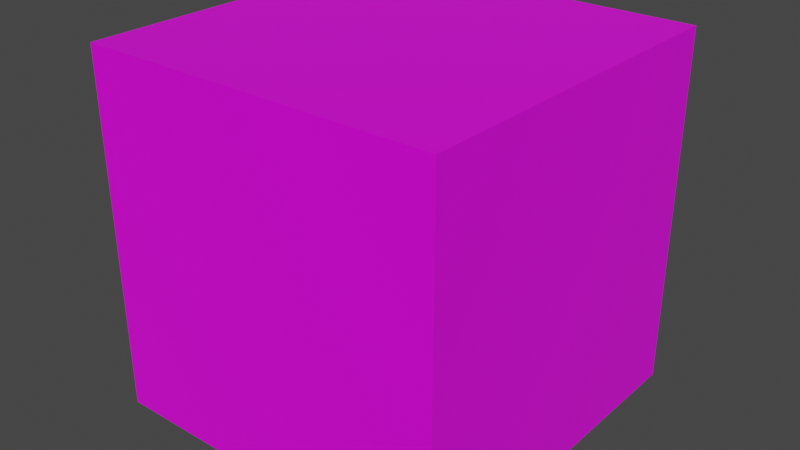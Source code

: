# Source: Ice1.blend  (saved by Blender 2.80.75; exported with 4.5.12 LTS)
import bpy
from mathutils import Matrix  # noqa: F401  (used for matrix-valued properties, if any)

bpy.ops.wm.read_factory_settings(use_empty=True)
scene = bpy.context.scene
scene.name = 'Scene'

# ---- collections
col_collection = bpy.data.collections.new('Collection'); scene.collection.children.link(col_collection)

# ---- images (referenced by path relative to the original .blend; pixels are not part of the script)
import os
ASSET_DIR = os.environ.get("B2B_ASSET_DIR", "")  # directory of the original .blend (textures are referenced by path, not embedded)
HERE = os.path.dirname(os.path.abspath(__file__))  # packed textures are extracted next to this script under _unpacked/

def load_image(name, relpath, width, height, colorspace="sRGB"):
    """Load a texture the original file referenced (path relative to the .blend, or extracted next to this script)."""
    p = next((c for c in (os.path.join(HERE, relpath), os.path.join(ASSET_DIR, relpath)) if relpath and os.path.exists(c)), "")
    if p:
        img = bpy.data.images.load(p, check_existing=True)
        img.name = name
    else:  # same state as the original file: an image datablock whose file is absent (Cycles renders it pink)
        img = bpy.data.images.new(name, width, height)
        img.source = "FILE"
        img.filepath = "//" + (relpath or name)
    img.colorspace_settings.name = colorspace
    return img
img_ice2uv_texture_png = load_image('Ice2UV_Texture.png', 'Ice2UV_Texture.png', 1024, 1024, 'sRGB')

# ---- materials (node trees are filled in below, after node groups)
mat_material = bpy.data.materials.new('Material')
mat_material.alpha_threshold = 0.0
mat_material.use_transparent_shadow = False
mat_material.line_color = (0.0, 0.0, 0.0, 1.0)

# ---- material node trees
mat_material.use_nodes = True; mat_material.node_tree.nodes.clear()
_N = mat_material.node_tree.nodes; _L = mat_material.node_tree.links
n0 = _N.new('ShaderNodeOutputMaterial'); n0.name = 'Material Output'; n0.location = (300, 300)
n1 = _N.new('ShaderNodeBsdfPrincipled'); n1.name = 'Principled BSDF'; n1.location = (10, 300)
n1.distribution = 'GGX'
n1.subsurface_method = 'BURLEY'
n1.inputs[2].default_value = 0.4
n1.inputs[3].default_value = 1.45
n1.inputs[27].default_value = (0.0, 0.0, 0.0, 1.0)
n1.inputs[28].default_value = 1.0
n2 = _N.new('ShaderNodeTexImage'); n2.name = 'Image Texture'; n2.location = (-280, 280)
n2.image = img_ice2uv_texture_png
_L.new(n1.outputs[0], n0.inputs[0])
_L.new(n2.outputs[0], n1.inputs[0])
n0.is_active_output = True

# ---- world
world_world = bpy.data.worlds.new('World'); scene.world = world_world
world_world.use_nodes = True; world_world.node_tree.nodes.clear()
_N = world_world.node_tree.nodes; _L = world_world.node_tree.links
n0 = _N.new('ShaderNodeOutputWorld'); n0.name = 'World Output'; n0.location = (300, 300)
n1 = _N.new('ShaderNodeBackground'); n1.name = 'Background'; n1.location = (10, 300)
n1.inputs[0].default_value = (0.05088, 0.05088, 0.05088, 1.0)
_L.new(n1.outputs[0], n0.inputs[0])
n0.is_active_output = True
world_world.color = (0.05088, 0.05088, 0.05088)
world_world.use_sun_shadow = False
world_world.sun_shadow_jitter_overblur = 0.0

# ---- meshes
me_cube = bpy.data.meshes.new('Cube')
me_cube.from_pydata([(1.0, 1.0, 1.0), (1.0, 1.0, -1.0), (1.0, -1.0, 1.0), (1.0, -1.0, -1.0), (-1.0, 1.0, 1.0), (-1.0, 1.0, -1.0), (-1.0, -1.0, 1.0), (-1.0, -1.0, -1.0)], [], [(0, 4, 6, 2), (3, 2, 6, 7), (7, 6, 4, 5), (5, 1, 3, 7), (1, 0, 2, 3), (5, 4, 0, 1)])
_uv = me_cube.uv_layers.new(name='UVMap')
_uv.uv.foreach_set('vector', [0.375, 0.0, 0.625, 0.0, 0.625, 0.25, 0.375, 0.25, 0.375, 0.25, 0.625, 0.25, 0.625, 0.5, 0.375, 0.5, 0.375, 0.5, 0.625, 0.5, 0.625, 0.75, 0.375, 0.75, 0.375, 0.75, 0.625, 0.75, 0.625, 1.0, 0.375, 1.0, 0.125, 0.5, 0.375, 0.5, 0.375, 0.75, 0.125, 0.75, 0.625, 0.5, 0.875, 0.5, 0.875, 0.75, 0.625, 0.75])
me_cube.materials.append(mat_material)
me_cube.use_remesh_preserve_volume = False
me_cube.use_remesh_preserve_attributes = False
me_cube.use_mirror_vertex_groups = False
me_cube.update()

# ---- objects
ob_cube = bpy.data.objects.new('Cube', me_cube)

# ---- transforms, parenting, visibility, modifiers, constraints
ob_cube.location = (0.0, 0.0, 0.0)
ob_cube.lock_rotations_4d = False
ob_cube.empty_display_type = 'ARROWS'
ob_cube.lineart.crease_threshold = 0.0

# ---- collection membership
col_collection.objects.link(ob_cube)

# ---- scene / render settings (as saved in the file)
scene.frame_start = 1; scene.frame_end = 250; scene.frame_set(1)
scene.render.engine = 'BLENDER_EEVEE_NEXT'
scene.cycles.use_denoising = False
scene.cycles.samples = 128
scene.cycles.sampling_pattern = 'TABULATED_SOBOL'
scene.cycles.use_adaptive_sampling = False
scene.cycles.use_light_tree = False
scene.view_settings.view_transform = 'Filmic'
bpy.context.view_layer.update()

# ---- added for rendering (the .blend has no active camera and no usable light): camera, sun
cam_auto = bpy.data.cameras.new('AutoCamera')
cam_auto.lens = 50.0
cam_auto.sensor_width = 36.0
cam_auto.clip_end = 1000.0
ob_auto_camera = bpy.data.objects.new('AutoCamera', cam_auto)
scene.collection.objects.link(ob_auto_camera)
ob_auto_camera.location = (3.20507, -3.84609, 2.56406)
ob_auto_camera.rotation_euler = (1.09748, -7.21219e-08, 0.694738)
scene.camera = ob_auto_camera
light_auto_sun = bpy.data.lights.new('AutoSun', 'SUN')
light_auto_sun.energy = 3.0
light_auto_sun.angle = 0.0523599
ob_auto_sun = bpy.data.objects.new('AutoSun', light_auto_sun)
scene.collection.objects.link(ob_auto_sun)
ob_auto_sun.rotation_euler = (0.872665, 0.174533, 0.523599)
bpy.context.view_layer.update()
